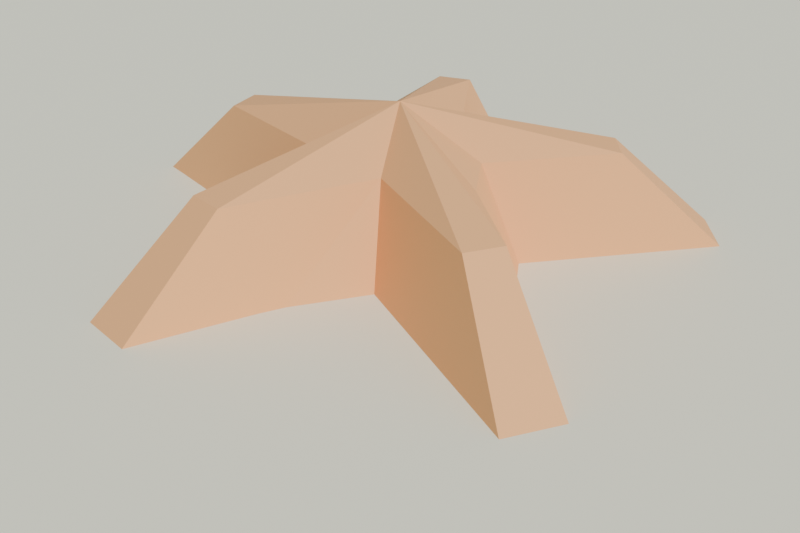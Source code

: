 # Source: estrella_mar_lowpoly_baja.blend  (saved by Blender 4.2.68; exported with 4.5.12 LTS)
import bpy
from mathutils import Matrix  # noqa: F401  (used for matrix-valued properties, if any)

bpy.ops.wm.read_factory_settings(use_empty=True)
scene = bpy.context.scene
scene.name = 'Scene'

# ---- collections
col_collection = bpy.data.collections.new('Collection'); scene.collection.children.link(col_collection)

# ---- materials (node trees are filled in below, after node groups)
mat_mat_estrellamar = bpy.data.materials.new('MAT_EstrellaMar')
mat_mat_arena_isla = bpy.data.materials.new('MAT_Arena_Isla')

# ---- material node trees
mat_mat_estrellamar.use_nodes = True; mat_mat_estrellamar.node_tree.nodes.clear()
_N = mat_mat_estrellamar.node_tree.nodes; _L = mat_mat_estrellamar.node_tree.links
n0 = _N.new('ShaderNodeBsdfPrincipled'); n0.name = 'Principled BSDF'; n0.location = (10, 300)
n0.inputs[0].default_value = (0.95, 0.45, 0.18, 1.0)
n0.inputs[2].default_value = 0.7
n0.inputs[13].default_value = 0.25
n1 = _N.new('ShaderNodeOutputMaterial'); n1.name = 'Material Output'; n1.location = (300, 300)
_L.new(n0.outputs[0], n1.inputs[0])
n1.is_active_output = True
mat_mat_arena_isla.use_nodes = True; mat_mat_arena_isla.node_tree.nodes.clear()
_N = mat_mat_arena_isla.node_tree.nodes; _L = mat_mat_arena_isla.node_tree.links
n0 = _N.new('ShaderNodeBsdfPrincipled'); n0.name = 'Principled BSDF'; n0.location = (10, 300)
n0.inputs[0].default_value = (0.92, 0.84, 0.63, 1.0)
n0.inputs[2].default_value = 1.0
n0.inputs[13].default_value = 0.25
n1 = _N.new('ShaderNodeOutputMaterial'); n1.name = 'Material Output'; n1.location = (300, 300)
_L.new(n0.outputs[0], n1.inputs[0])
n1.is_active_output = True

# ---- world
world_mundo = bpy.data.worlds.new('Mundo'); scene.world = world_mundo
world_mundo.use_nodes = True; world_mundo.node_tree.nodes.clear()
_N = world_mundo.node_tree.nodes; _L = world_mundo.node_tree.links
n0 = _N.new('ShaderNodeBackground'); n0.name = 'Background'; n0.location = (10, 300)
n0.inputs[0].default_value = (0.58, 0.79, 0.95, 1.0)
n0.inputs[1].default_value = 0.55
n1 = _N.new('ShaderNodeOutputWorld'); n1.name = 'World Output'; n1.location = (300, 300)
_L.new(n0.outputs[0], n1.inputs[0])
n1.is_active_output = True

# ---- cameras
cam_camera = bpy.data.cameras.new('Camera')
cam_camera.lens = 42.0

# ---- lights
light_sol = bpy.data.lights.new('SOL', 'SUN')
light_sol.energy = 3.2

# ---- meshes
me_sm_estrella_m_estrellamar_001 = bpy.data.meshes.new('SM_Estrella_M_EstrellaMar.001')
me_sm_estrella_m_estrellamar_001.from_pydata([(0.09086, -0.04909, 0.04501), (0.2526, -0.02228, 0.045), (0.2536, 0.02236, 0.045), (0.1413, 0.04009, 0.045), (0.07618, 0.0694, 0.04507), (0.09538, 0.2243, 0.045), (0.05538, 0.2376, 0.04501), (-0.03955, 0.088, 0.04511), (-0.1909, 0.1661, 0.045), (-0.2105, 0.1276, 0.04504), (-0.09685, -0.01123, 0.04503), (-0.2147, -0.1288, 0.045), (-0.1844, -0.1606, 0.045), (-0.08864, -0.1128, 0.045), (-0.01846, -0.09345, 0.04501), (0.05748, -0.2497, 0.045), (0.1003, -0.2358, 0.045), (0.0796, -0.1187, 0.045), (0.0, 0.0, 0.045), (0.05636, -0.03062, 0.07378), (0.1566, -0.01381, 0.0738), (0.1572, 0.01387, 0.0738), (0.08761, 0.02486, 0.0738), (0.04671, 0.04319, 0.07391), (0.05913, 0.139, 0.0738), (0.03402, 0.1478, 0.0738), (-0.02415, 0.05366, 0.0739), (-0.1183, 0.103, 0.0738), (-0.1313, 0.07878, 0.0738), (-0.05919, -0.006547, 0.07383), (-0.1331, -0.07987, 0.0738), (-0.1144, -0.09955, 0.0738), (-0.01272, -0.0552, 0.07391), (0.03563, -0.1548, 0.0738), (0.06218, -0.1462, 0.0738), (0.04935, -0.07361, 0.0738), (0.0, 0.0, 0.085)], [], [(18, 1, 0), (18, 2, 1), (18, 3, 2), (18, 4, 3), (18, 5, 4), (18, 6, 5), (18, 7, 6), (18, 8, 7), (18, 9, 8), (18, 10, 9), (18, 11, 10), (18, 12, 11), (18, 13, 12), (18, 14, 13), (18, 15, 14), (18, 16, 15), (18, 17, 16), (18, 0, 17), (7, 26, 6), (10, 29, 9), (14, 32, 13), (36, 19, 20), (36, 20, 21), (36, 21, 22), (36, 22, 23), (36, 23, 24), (36, 24, 25), (36, 25, 26), (36, 26, 27), (36, 27, 28), (36, 28, 29), (36, 29, 30), (36, 30, 31), (36, 31, 32), (20, 19, 0, 1), (36, 32, 33), (36, 33, 34), (36, 34, 35), (36, 35, 19), (21, 20, 1, 2), (21, 2, 3, 22), (22, 3, 4, 23), (24, 23, 4, 5), (25, 24, 5, 6), (27, 26, 7, 8), (6, 26, 25), (27, 8, 9, 28), (30, 29, 10, 11), (9, 29, 28), (30, 11, 12, 31), (31, 12, 13, 32), (33, 32, 14, 15), (33, 15, 16, 34), (34, 16, 17, 35), (35, 17, 0, 19)])
me_sm_estrella_m_estrellamar_001.materials.append(mat_mat_estrellamar)
me_sm_estrella_m_estrellamar_001.update()
me_cylinder = bpy.data.meshes.new('Cylinder')
me_cylinder.from_pydata([(0.0, 2.0, -0.12), (0.0, 2.0, 0.12), (0.5176, 1.932, -0.12), (0.5176, 1.932, 0.12), (1.0, 1.732, -0.12), (1.0, 1.732, 0.12), (1.414, 1.414, -0.12), (1.414, 1.414, 0.12), (1.732, 1.0, -0.12), (1.732, 1.0, 0.12), (1.932, 0.5176, -0.12), (1.932, 0.5176, 0.12), (2.0, 0.0, -0.12), (2.0, 0.0, 0.12), (1.932, -0.5176, -0.12), (1.932, -0.5176, 0.12), (1.732, -1.0, -0.12), (1.732, -1.0, 0.12), (1.414, -1.414, -0.12), (1.414, -1.414, 0.12), (1.0, -1.732, -0.12), (1.0, -1.732, 0.12), (0.5176, -1.932, -0.12), (0.5176, -1.932, 0.12), (0.0, -2.0, -0.12), (0.0, -2.0, 0.12), (-0.5176, -1.932, -0.12), (-0.5176, -1.932, 0.12), (-1.0, -1.732, -0.12), (-1.0, -1.732, 0.12), (-1.414, -1.414, -0.12), (-1.414, -1.414, 0.12), (-1.732, -1.0, -0.12), (-1.732, -1.0, 0.12), (-1.932, -0.5176, -0.12), (-1.932, -0.5176, 0.12), (-2.0, 0.0, -0.12), (-2.0, 0.0, 0.12), (-1.932, 0.5176, -0.12), (-1.932, 0.5176, 0.12), (-1.732, 1.0, -0.12), (-1.732, 1.0, 0.12), (-1.414, 1.414, -0.12), (-1.414, 1.414, 0.12), (-1.0, 1.732, -0.12), (-1.0, 1.732, 0.12), (-0.5176, 1.932, -0.12), (-0.5176, 1.932, 0.12)], [], [(0, 1, 3, 2), (2, 3, 5, 4), (4, 5, 7, 6), (6, 7, 9, 8), (8, 9, 11, 10), (10, 11, 13, 12), (12, 13, 15, 14), (14, 15, 17, 16), (16, 17, 19, 18), (18, 19, 21, 20), (20, 21, 23, 22), (22, 23, 25, 24), (24, 25, 27, 26), (26, 27, 29, 28), (28, 29, 31, 30), (30, 31, 33, 32), (32, 33, 35, 34), (34, 35, 37, 36), (36, 37, 39, 38), (38, 39, 41, 40), (40, 41, 43, 42), (42, 43, 45, 44), (3, 1, 47, 45, 43, 41, 39, 37, 35, 33, 31, 29, 27, 25, 23, 21, 19, 17, 15, 13, 11, 9, 7, 5), (44, 45, 47, 46), (46, 47, 1, 0), (0, 2, 4, 6, 8, 10, 12, 14, 16, 18, 20, 22, 24, 26, 28, 30, 32, 34, 36, 38, 40, 42, 44, 46)])
_uv = me_cylinder.uv_layers.new(name='UVMap')
_uv.uv.foreach_set('vector', [1.0, 0.5, 1.0, 1.0, 0.9583, 1.0, 0.9583, 0.5, 0.9583, 0.5, 0.9583, 1.0, 0.9167, 1.0, 0.9167, 0.5, 0.9167, 0.5, 0.9167, 1.0, 0.875, 1.0, 0.875, 0.5, 0.875, 0.5, 0.875, 1.0, 0.8333, 1.0, 0.8333, 0.5, 0.8333, 0.5, 0.8333, 1.0, 0.7917, 1.0, 0.7917, 0.5, 0.7917, 0.5, 0.7917, 1.0, 0.75, 1.0, 0.75, 0.5, 0.75, 0.5, 0.75, 1.0, 0.7083, 1.0, 0.7083, 0.5, 0.7083, 0.5, 0.7083, 1.0, 0.6667, 1.0, 0.6667, 0.5, 0.6667, 0.5, 0.6667, 1.0, 0.625, 1.0, 0.625, 0.5, 0.625, 0.5, 0.625, 1.0, 0.5833, 1.0, 0.5833, 0.5, 0.5833, 0.5, 0.5833, 1.0, 0.5417, 1.0, 0.5417, 0.5, 0.5417, 0.5, 0.5417, 1.0, 0.5, 1.0, 0.5, 0.5, 0.5, 0.5, 0.5, 1.0, 0.4583, 1.0, 0.4583, 0.5, 0.4583, 0.5, 0.4583, 1.0, 0.4167, 1.0, 0.4167, 0.5, 0.4167, 0.5, 0.4167, 1.0, 0.375, 1.0, 0.375, 0.5, 0.375, 0.5, 0.375, 1.0, 0.3333, 1.0, 0.3333, 0.5, 0.3333, 0.5, 0.3333, 1.0, 0.2917, 1.0, 0.2917, 0.5, 0.2917, 0.5, 0.2917, 1.0, 0.25, 1.0, 0.25, 0.5, 0.25, 0.5, 0.25, 1.0, 0.2083, 1.0, 0.2083, 0.5, 0.2083, 0.5, 0.2083, 1.0, 0.1667, 1.0, 0.1667, 0.5, 0.1667, 0.5, 0.1667, 1.0, 0.125, 1.0, 0.125, 0.5, 0.125, 0.5, 0.125, 1.0, 0.08333, 1.0, 0.08333, 0.5, 0.3121, 0.4818, 0.25, 0.49, 0.1879, 0.4818, 0.13, 0.4578, 0.08029, 0.4197, 0.04215, 0.37, 0.01818, 0.3121, 0.01, 0.25, 0.01818, 0.1879, 0.04215, 0.13, 0.08029, 0.08029, 0.13, 0.04215, 0.1879, 0.01818, 0.25, 0.01, 0.3121, 0.01818, 0.37, 0.04215, 0.4197, 0.08029, 0.4578, 0.13, 0.4818, 0.1879, 0.49, 0.25, 0.4818, 0.3121, 0.4578, 0.37, 0.4197, 0.4197, 0.37, 0.4578, 0.08333, 0.5, 0.08333, 1.0, 0.04167, 1.0, 0.04167, 0.5, 0.04167, 0.5, 0.04167, 1.0, -1.863e-07, 1.0, -1.863e-07, 0.5, 0.75, 0.49, 0.8121, 0.4818, 0.87, 0.4578, 0.9197, 0.4197, 0.9578, 0.37, 0.9818, 0.3121, 0.99, 0.25, 0.9818, 0.1879, 0.9578, 0.13, 0.9197, 0.08029, 0.87, 0.04215, 0.8121, 0.01818, 0.75, 0.01, 0.6879, 0.01818, 0.63, 0.04215, 0.5803, 0.08029, 0.5422, 0.13, 0.5182, 0.1879, 0.51, 0.25, 0.5182, 0.3121, 0.5422, 0.37, 0.5803, 0.4197, 0.63, 0.4578, 0.6879, 0.4818])
me_cylinder.materials.append(mat_mat_arena_isla)
me_cylinder.update()

# ---- objects
ob_sol = bpy.data.objects.new('SOL', light_sol)
ob_sm_estrella_m_estrellamar = bpy.data.objects.new('SM_Estrella_M_EstrellaMar', me_sm_estrella_m_estrellamar_001)
ob_base_arena = bpy.data.objects.new('Base_Arena', me_cylinder)
ob_cam_estrellamar = bpy.data.objects.new('CAM_EstrellaMar', cam_camera)

# ---- transforms, parenting, visibility, modifiers, constraints
ob_sol.location = (0.0, 0.0, 0.0)
ob_sol.rotation_euler = (0.8727, 0.1047, 0.4887)
ob_sm_estrella_m_estrellamar.location = (0.0, 0.0, -0.09)
ob_sm_estrella_m_estrellamar.scale = (1.0, 1.0, 3.0)
ob_base_arena.location = (0.0, 0.0, -0.06)
ob_cam_estrellamar.location = (0.0, -0.62, 0.4)
ob_cam_estrellamar.rotation_euler = (1.033, -0.0, 0.0)

# ---- collection membership
scene.collection.objects.link(ob_sol)
scene.collection.objects.link(ob_sm_estrella_m_estrellamar)
col_collection.objects.link(ob_base_arena)
col_collection.objects.link(ob_cam_estrellamar)

# ---- scene / render settings (as saved in the file)
scene.camera = ob_cam_estrellamar
scene.frame_start = 1; scene.frame_end = 250; scene.frame_set(1)
scene.render.engine = 'BLENDER_EEVEE_NEXT'
scene.render.resolution_x = 1200
scene.render.resolution_y = 800
bpy.context.view_layer.update()
